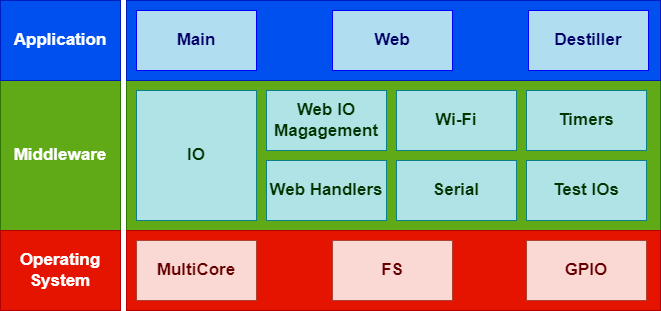

The diagram above was exported from draw.io. Its source (the exported page's mxGraphModel, read from the mxfile embedded in the PNG):
<mxGraphModel dx="1434" dy="844" grid="1" gridSize="10" guides="1" tooltips="1" connect="1" arrows="1" fold="1" page="1" pageScale="1" pageWidth="827" pageHeight="1169" math="0" shadow="0">
  <root>
    <mxCell id="0" />
    <mxCell id="1" parent="0" />
    <mxCell id="CmBgIdvQ9qwsD9Urgrc--12" value="" style="rounded=0;whiteSpace=wrap;html=1;fillColor=#60a917;fontColor=#ffffff;strokeColor=#2D7600;fontSize=17;fontStyle=1" parent="1" vertex="1">
      <mxGeometry x="196" y="430" width="534" height="150" as="geometry" />
    </mxCell>
    <mxCell id="CmBgIdvQ9qwsD9Urgrc--11" value="" style="rounded=0;whiteSpace=wrap;html=1;fillColor=#e51400;fontColor=#ffffff;strokeColor=#B20000;fontSize=17;fontStyle=1" parent="1" vertex="1">
      <mxGeometry x="196" y="580" width="534" height="80" as="geometry" />
    </mxCell>
    <mxCell id="CmBgIdvQ9qwsD9Urgrc--4" value="" style="rounded=0;whiteSpace=wrap;html=1;fillColor=#0050ef;fontColor=#ffffff;strokeColor=#001DBC;fontSize=17;fontStyle=1" parent="1" vertex="1">
      <mxGeometry x="196" y="350" width="534" height="80" as="geometry" />
    </mxCell>
    <mxCell id="CmBgIdvQ9qwsD9Urgrc--8" value="GPIO" style="rounded=0;whiteSpace=wrap;html=1;fillColor=#fad9d5;strokeColor=#ae4132;fontSize=17;fontStyle=1;fontColor=#660000;" parent="1" vertex="1">
      <mxGeometry x="596" y="590" width="120" height="60" as="geometry" />
    </mxCell>
    <mxCell id="CmBgIdvQ9qwsD9Urgrc--9" value="FS" style="rounded=0;whiteSpace=wrap;html=1;fillColor=#fad9d5;strokeColor=#ae4132;fontSize=17;fontStyle=1;fontColor=#660000;" parent="1" vertex="1">
      <mxGeometry x="402" y="590" width="120" height="60" as="geometry" />
    </mxCell>
    <mxCell id="CmBgIdvQ9qwsD9Urgrc--10" value="MultiCore" style="rounded=0;whiteSpace=wrap;html=1;fillColor=#fad9d5;strokeColor=#ae4132;fontSize=17;fontStyle=1;fontColor=#660000;" parent="1" vertex="1">
      <mxGeometry x="206" y="590" width="120" height="60" as="geometry" />
    </mxCell>
    <mxCell id="CmBgIdvQ9qwsD9Urgrc--13" value="Wi-Fi" style="rounded=0;whiteSpace=wrap;html=1;fontSize=17;fontStyle=1;fillColor=#b0e3e6;strokeColor=#0e8088;fontColor=#003300;" parent="1" vertex="1">
      <mxGeometry x="466" y="440" width="120" height="60" as="geometry" />
    </mxCell>
    <mxCell id="CmBgIdvQ9qwsD9Urgrc--14" value="Web IO Magagement" style="rounded=0;whiteSpace=wrap;html=1;fontSize=17;fontStyle=1;fillColor=#b0e3e6;strokeColor=#0e8088;fontColor=#003300;" parent="1" vertex="1">
      <mxGeometry x="336" y="440" width="120" height="60" as="geometry" />
    </mxCell>
    <mxCell id="CmBgIdvQ9qwsD9Urgrc--15" value="Web Handlers" style="rounded=0;whiteSpace=wrap;html=1;fontSize=17;fontStyle=1;fillColor=#b0e3e6;strokeColor=#0e8088;fontColor=#003300;" parent="1" vertex="1">
      <mxGeometry x="336" y="510" width="120" height="60" as="geometry" />
    </mxCell>
    <mxCell id="CmBgIdvQ9qwsD9Urgrc--16" value="Timers" style="rounded=0;whiteSpace=wrap;html=1;fontSize=17;fontStyle=1;fillColor=#b0e3e6;strokeColor=#0e8088;fontColor=#003300;" parent="1" vertex="1">
      <mxGeometry x="596" y="440" width="120" height="60" as="geometry" />
    </mxCell>
    <mxCell id="CmBgIdvQ9qwsD9Urgrc--17" value="Test IOs" style="rounded=0;whiteSpace=wrap;html=1;fontSize=17;fontStyle=1;fillColor=#b0e3e6;strokeColor=#0e8088;fontColor=#003300;" parent="1" vertex="1">
      <mxGeometry x="596" y="510" width="120" height="60" as="geometry" />
    </mxCell>
    <mxCell id="CmBgIdvQ9qwsD9Urgrc--18" value="Serial" style="rounded=0;whiteSpace=wrap;html=1;fontSize=17;fontStyle=1;fillColor=#b0e3e6;strokeColor=#0e8088;fontColor=#003300;" parent="1" vertex="1">
      <mxGeometry x="466" y="510" width="120" height="60" as="geometry" />
    </mxCell>
    <mxCell id="CmBgIdvQ9qwsD9Urgrc--19" value="IO" style="rounded=0;whiteSpace=wrap;html=1;fontSize=17;fontStyle=1;fillColor=#b0e3e6;strokeColor=#0e8088;fontColor=#003300;" parent="1" vertex="1">
      <mxGeometry x="206" y="440" width="120" height="130" as="geometry" />
    </mxCell>
    <mxCell id="CmBgIdvQ9qwsD9Urgrc--20" value="Middleware" style="rounded=0;whiteSpace=wrap;html=1;fillColor=#60a917;fontColor=#ffffff;strokeColor=#2D7600;fontSize=17;fontStyle=1" parent="1" vertex="1">
      <mxGeometry x="70" y="430" width="120" height="150" as="geometry" />
    </mxCell>
    <mxCell id="CmBgIdvQ9qwsD9Urgrc--21" value="Operating System" style="rounded=0;whiteSpace=wrap;html=1;fillColor=#e51400;strokeColor=#B20000;fontColor=#ffffff;fontSize=17;fontStyle=1" parent="1" vertex="1">
      <mxGeometry x="70" y="580" width="120" height="80" as="geometry" />
    </mxCell>
    <mxCell id="CmBgIdvQ9qwsD9Urgrc--23" value="Application" style="rounded=0;whiteSpace=wrap;html=1;fillColor=#0050ef;strokeColor=#001DBC;fontColor=#ffffff;fontSize=17;fontStyle=1" parent="1" vertex="1">
      <mxGeometry x="70" y="350" width="120" height="80" as="geometry" />
    </mxCell>
    <mxCell id="CmBgIdvQ9qwsD9Urgrc--24" value="Destiller" style="rounded=0;whiteSpace=wrap;html=1;fontSize=17;fillColor=#b1ddf0;strokeColor=#0000FF;labelBorderColor=none;fontColor=#000066;fontStyle=1" parent="1" vertex="1">
      <mxGeometry x="598" y="360" width="120" height="60" as="geometry" />
    </mxCell>
    <mxCell id="CmBgIdvQ9qwsD9Urgrc--25" value="Web" style="rounded=0;whiteSpace=wrap;html=1;fontSize=17;fillColor=#b1ddf0;strokeColor=#0000FF;labelBorderColor=none;fontColor=#000066;fontStyle=1" parent="1" vertex="1">
      <mxGeometry x="402" y="360" width="120" height="60" as="geometry" />
    </mxCell>
    <mxCell id="CmBgIdvQ9qwsD9Urgrc--26" value="Main" style="rounded=0;whiteSpace=wrap;html=1;fontSize=17;fillColor=#b1ddf0;strokeColor=#0000FF;labelBorderColor=none;fontColor=#000066;fontStyle=1" parent="1" vertex="1">
      <mxGeometry x="206" y="360" width="120" height="60" as="geometry" />
    </mxCell>
  </root>
</mxGraphModel>